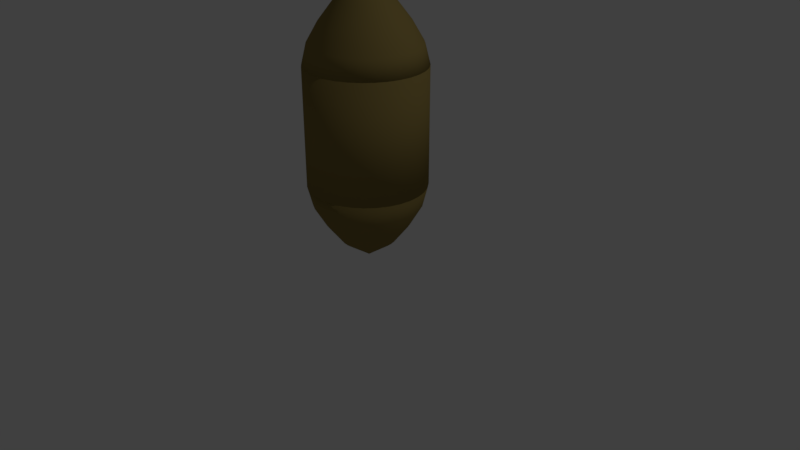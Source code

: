 # Source: Seedling.blend  (saved by Blender 2.79.0; exported with 4.5.12 LTS)
import bpy
from mathutils import Matrix  # noqa: F401  (used for matrix-valued properties, if any)

bpy.ops.wm.read_factory_settings(use_empty=True)
scene = bpy.context.scene
scene.name = 'Scene'

# ---- collections
col_collection_1 = bpy.data.collections.new('Collection 1'); scene.collection.children.link(col_collection_1)

# ---- materials (node trees are filled in below, after node groups)
mat_leaf = bpy.data.materials.new('Leaf')
mat_leaf.alpha_threshold = 0.0
mat_leaf.use_transparent_shadow = False
mat_leaf.diffuse_color = (0.1221, 0.6038, 0.1221, 1.0)
mat_leaf.roughness = 0.5
mat_stem = bpy.data.materials.new('Stem')
mat_stem.alpha_threshold = 0.0
mat_stem.use_transparent_shadow = False
mat_stem.diffuse_color = (0.1221, 0.6038, 0.1221, 1.0)
mat_stem.roughness = 0.5
mat_seed = bpy.data.materials.new('Seed')
mat_seed.alpha_threshold = 0.0
mat_seed.use_transparent_shadow = False
mat_seed.diffuse_color = (0.2623, 0.1946, 0.05951, 1.0)
mat_seed.roughness = 0.5

# ---- material node trees

# ---- world
world_world = bpy.data.worlds.new('World'); scene.world = world_world
world_world.color = (0.05088, 0.05088, 0.05088)
world_world.use_sun_shadow = False
world_world.sun_shadow_jitter_overblur = 0.0
world_world.cycles.sampling_method = 'MANUAL'

# ---- cameras
cam_camera = bpy.data.cameras.new('Camera')
cam_camera.clip_end = 100.0
cam_camera.lens = 35.0
cam_camera.sensor_width = 32.0
cam_camera.sensor_height = 18.0
cam_camera.ortho_scale = 7.314
cam_camera.dof.focus_distance = 0.0
cam_camera.dof.aperture_fstop = 128.0

# ---- lights
light_lamp = bpy.data.lights.new('Lamp', 'POINT')
light_lamp.transmission_factor = 0.0
light_lamp.cutoff_distance = 30.0
light_lamp.energy = 100.0
light_lamp.shadow_buffer_clip_start = 1.001
light_lamp.shadow_soft_size = 0.1
light_lamp.shadow_maximum_resolution = 0.006
light_lamp.use_absolute_resolution = True

# ---- meshes
me_sphere = bpy.data.meshes.new('Sphere')
me_sphere.from_pydata([(0.0, 0.1951, 0.9808), (0.0, 0.3827, 0.9239), (0.0, 0.5556, 0.8315), (0.0, 0.7071, 0.7071), (0.0, 0.8315, 0.5556), (0.0, 0.9239, 0.3827), (0.0, 0.9808, 0.1951), (0.0, 1.0, 7.55e-08), (0.0, 0.9808, -0.1951), (0.0, 0.5556, -0.8315), (0.03806, 0.1913, 0.9808), (0.07466, 0.3753, 0.9239), (0.1084, 0.5449, 0.8315), (0.1379, 0.6935, 0.7071), (0.1622, 0.8155, 0.5556), (0.1802, 0.9061, 0.3827), (0.1913, 0.9619, 0.1951), (0.1951, 0.9808, 7.55e-08), (0.1913, 0.9619, -0.1951), (0.1802, 0.9061, -0.3827), (0.1622, 0.8155, -0.5556), (0.1379, 0.6935, -0.7071), (0.1084, 0.5449, -0.8315), (0.07466, 0.3753, -0.9239), (0.03806, 0.1913, -0.9808), (0.07466, 0.1802, 0.9808), (0.1464, 0.3536, 0.9239), (0.2126, 0.5133, 0.8315), (0.2706, 0.6533, 0.7071), (0.3182, 0.7682, 0.5556), (0.3536, 0.8536, 0.3827), (0.3753, 0.9061, 0.1951), (0.3827, 0.9239, 7.55e-08), (0.3753, 0.9061, -0.1951), (0.3536, 0.8536, -0.3827), (0.3182, 0.7682, -0.5556), (0.2706, 0.6533, -0.7071), (0.2126, 0.5133, -0.8315), (0.1464, 0.3536, -0.9239), (0.07466, 0.1802, -0.9808), (0.1084, 0.1622, 0.9808), (0.2126, 0.3182, 0.9239), (0.3087, 0.4619, 0.8315), (0.3928, 0.5879, 0.7071), (0.4619, 0.6913, 0.5556), (0.5133, 0.7682, 0.3827), (0.5449, 0.8155, 0.1951), (0.5556, 0.8315, 7.55e-08), (0.5449, 0.8155, -0.1951), (0.5133, 0.7682, -0.3827), (0.4619, 0.6913, -0.5556), (0.3928, 0.5879, -0.7071), (0.3087, 0.4619, -0.8315), (0.2126, 0.3182, -0.9239), (0.1084, 0.1622, -0.9808), (0.1379, 0.1379, 0.9808), (0.2706, 0.2706, 0.9239), (0.3928, 0.3928, 0.8315), (0.5, 0.5, 0.7071), (0.5879, 0.5879, 0.5556), (0.6533, 0.6533, 0.3827), (0.6935, 0.6935, 0.1951), (0.7071, 0.7071, 7.55e-08), (0.6935, 0.6935, -0.1951), (0.6533, 0.6533, -0.3827), (0.5879, 0.5879, -0.5556), (0.5, 0.5, -0.7071), (0.3928, 0.3928, -0.8315), (0.2706, 0.2706, -0.9239), (0.1379, 0.1379, -0.9808), (0.1622, 0.1084, 0.9808), (0.3182, 0.2126, 0.9239), (0.4619, 0.3087, 0.8315), (0.5879, 0.3928, 0.7071), (0.6913, 0.4619, 0.5556), (0.7682, 0.5133, 0.3827), (0.8155, 0.5449, 0.1951), (0.8315, 0.5556, 7.55e-08), (0.8155, 0.5449, -0.1951), (0.7682, 0.5133, -0.3827), (0.6913, 0.4619, -0.5556), (0.5879, 0.3928, -0.7071), (0.4619, 0.3087, -0.8315), (0.3182, 0.2126, -0.9239), (0.1622, 0.1084, -0.9808), (0.1802, 0.07466, 0.9808), (0.3536, 0.1464, 0.9239), (0.5133, 0.2126, 0.8315), (0.6533, 0.2706, 0.7071), (0.7682, 0.3182, 0.5556), (0.8536, 0.3536, 0.3827), (0.9061, 0.3753, 0.1951), (0.9239, 0.3827, 7.55e-08), (0.9061, 0.3753, -0.1951), (0.8536, 0.3536, -0.3827), (0.7682, 0.3182, -0.5556), (0.6533, 0.2706, -0.7071), (0.5133, 0.2126, -0.8315), (0.3536, 0.1464, -0.9239), (0.1802, 0.07466, -0.9808), (0.1913, 0.03806, 0.9808), (0.3753, 0.07466, 0.9239), (0.5449, 0.1084, 0.8315), (0.6935, 0.1379, 0.7071), (0.8155, 0.1622, 0.5556), (0.9061, 0.1802, 0.3827), (0.9619, 0.1913, 0.1951), (0.9808, 0.1951, 7.55e-08), (0.9619, 0.1913, -0.1951), (0.9061, 0.1802, -0.3827), (0.8155, 0.1622, -0.5556), (0.6935, 0.1379, -0.7071), (0.5449, 0.1084, -0.8315), (0.3753, 0.07466, -0.9239), (0.1913, 0.03806, -0.9808), (0.1951, -3.266e-07, 0.9808), (0.3827, -3.192e-07, 0.9239), (0.5556, -3.117e-07, 0.8315), (0.7071, -3.192e-07, 0.7071), (0.8315, -3.341e-07, 0.5556), (0.9239, -2.745e-07, 0.3827), (0.9808, -3.937e-07, 0.1951), (1.0, -3.788e-07, 7.55e-08), (0.9808, -3.937e-07, -0.1951), (0.9239, -2.298e-07, -0.3827), (0.8315, -3.341e-07, -0.5556), (0.7071, -3.192e-07, -0.7071), (0.5556, -3.415e-07, -0.8315), (0.3827, -3.043e-07, -0.9239), (0.1951, -3.08e-07, -0.9808), (0.1913, -0.03806, 0.9808), (0.3753, -0.07466, 0.9239), (0.5449, -0.1084, 0.8315), (0.6935, -0.138, 0.7071), (0.8155, -0.1622, 0.5556), (0.9061, -0.1802, 0.3827), (0.9619, -0.1913, 0.1951), (0.9808, -0.1951, 7.55e-08), (0.9619, -0.1913, -0.1951), (0.9061, -0.1802, -0.3827), (0.8155, -0.1622, -0.5556), (0.6935, -0.138, -0.7071), (0.5449, -0.1084, -0.8315), (0.3753, -0.07466, -0.9239), (0.1913, -0.03806, -0.9808), (0.1802, -0.07466, 0.9808), (0.3536, -0.1464, 0.9239), (0.5133, -0.2126, 0.8315), (0.6533, -0.2706, 0.7071), (0.7682, -0.3182, 0.5556), (0.8536, -0.3536, 0.3827), (0.9061, -0.3753, 0.1951), (0.9239, -0.3827, 7.55e-08), (0.9061, -0.3753, -0.1951), (0.8536, -0.3536, -0.3827), (0.7682, -0.3182, -0.5556), (0.6533, -0.2706, -0.7071), (0.5133, -0.2126, -0.8315), (0.3536, -0.1464, -0.9239), (0.1802, -0.07466, -0.9808), (0.1622, -0.1084, 0.9808), (0.3182, -0.2126, 0.9239), (0.4619, -0.3087, 0.8315), (0.5879, -0.3928, 0.7071), (0.6913, -0.4619, 0.5556), (0.7682, -0.5133, 0.3827), (0.8155, -0.5449, 0.1951), (0.8315, -0.5556, 7.55e-08), (0.8155, -0.5449, -0.1951), (0.7682, -0.5133, -0.3827), (0.6913, -0.4619, -0.5556), (0.5879, -0.3928, -0.7071), (0.4619, -0.3087, -0.8315), (0.3182, -0.2126, -0.9239), (0.1622, -0.1084, -0.9808), (0.1379, -0.138, 0.9808), (0.2706, -0.2706, 0.9239), (0.3928, -0.3928, 0.8315), (0.5, -0.5, 0.7071), (0.5879, -0.5879, 0.5556), (0.6533, -0.6533, 0.3827), (0.6935, -0.6935, 0.1951), (0.7071, -0.7071, 7.55e-08), (0.6935, -0.6935, -0.1951), (0.6533, -0.6533, -0.3827), (0.5879, -0.5879, -0.5556), (0.5, -0.5, -0.7071), (0.3928, -0.3928, -0.8315), (0.2706, -0.2706, -0.9239), (0.1379, -0.138, -0.9808), (0.1084, -0.1622, 0.9808), (0.2126, -0.3182, 0.9239), (0.3087, -0.4619, 0.8315), (0.3928, -0.5879, 0.7071), (0.4619, -0.6913, 0.5556), (0.5133, -0.7682, 0.3827), (0.5449, -0.8155, 0.1951), (0.5556, -0.8315, 7.55e-08), (0.5449, -0.8155, -0.1951), (0.5133, -0.7682, -0.3827), (0.4619, -0.6913, -0.5556), (0.3928, -0.5879, -0.7071), (0.3087, -0.4619, -0.8315), (0.2126, -0.3182, -0.9239), (0.1084, -0.1622, -0.9808), (0.0, -3.258e-07, -1.0), (0.07466, -0.1802, 0.9808), (0.1464, -0.3536, 0.9239), (0.2126, -0.5133, 0.8315), (0.2706, -0.6533, 0.7071), (0.3182, -0.7682, 0.5556), (0.3536, -0.8536, 0.3827), (0.3753, -0.9061, 0.1951), (0.3827, -0.9239, 7.55e-08), (0.3753, -0.9061, -0.1951), (0.3536, -0.8536, -0.3827), (0.3182, -0.7682, -0.5556), (0.2706, -0.6533, -0.7071), (0.2126, -0.5133, -0.8315), (0.1464, -0.3536, -0.9239), (0.07466, -0.1802, -0.9808), (0.03806, -0.1913, 0.9808), (0.07466, -0.3753, 0.9239), (0.1084, -0.5449, 0.8315), (0.1379, -0.6935, 0.7071), (0.1622, -0.8155, 0.5556), (0.1802, -0.9061, 0.3827), (0.1913, -0.9619, 0.1951), (0.1951, -0.9808, 7.55e-08), (0.1913, -0.9619, -0.1951), (0.1802, -0.9061, -0.3827), (0.1622, -0.8155, -0.5556), (0.1379, -0.6935, -0.7071), (0.1084, -0.5449, -0.8315), (0.07466, -0.3753, -0.9239), (0.03806, -0.1913, -0.9808), (-7.212e-09, -0.1951, 0.9808), (4.122e-08, -0.3827, 0.9239), (2.632e-08, -0.5556, 0.8315), (-2.584e-08, -0.7071, 0.7071), (-8.544e-08, -0.8315, 0.5556), (6.357e-08, -0.9239, 0.3827), (-8.544e-08, -0.9808, 0.1951), (-1.003e-07, -1.0, 7.55e-08), (-8.544e-08, -0.9808, -0.1951), (6.357e-08, -0.9239, -0.3827), (-8.544e-08, -0.8315, -0.5556), (-2.584e-08, -0.7071, -0.7071), (-1.094e-08, -0.5556, -0.8315), (3.964e-09, -0.3827, -0.9239), (3.964e-09, -0.1951, -0.9808), (-0.03806, -0.1913, 0.9808), (-0.07466, -0.3753, 0.9239), (-0.1084, -0.5449, 0.8315), (-0.1379, -0.6935, 0.7071), (-0.1622, -0.8155, 0.5556), (-0.1802, -0.9061, 0.3827), (-0.1913, -0.9619, 0.1951), (-0.1951, -0.9808, 7.55e-08), (-0.1913, -0.9619, -0.1951), (-0.1802, -0.9061, -0.3827), (-0.1622, -0.8155, -0.5556), (-0.1379, -0.6935, -0.7071), (-0.1084, -0.5449, -0.8315), (-0.07466, -0.3753, -0.9239), (-0.03806, -0.1913, -0.9808), (-0.07466, -0.1802, 0.9808), (-0.1464, -0.3536, 0.9239), (-0.2126, -0.5133, 0.8315), (-0.2706, -0.6533, 0.7071), (-0.3182, -0.7682, 0.5556), (-0.3536, -0.8536, 0.3827), (-0.3753, -0.9061, 0.1951), (-0.3827, -0.9239, 7.55e-08), (-0.3753, -0.9061, -0.1951), (-0.3536, -0.8536, -0.3827), (-0.3182, -0.7682, -0.5556), (-0.2706, -0.6533, -0.7071), (-0.2126, -0.5133, -0.8315), (-0.1464, -0.3536, -0.9239), (-0.07466, -0.1802, -0.9808), (-0.1084, -0.1622, 0.9808), (-0.2126, -0.3182, 0.9239), (-0.3087, -0.4619, 0.8315), (-0.3928, -0.5879, 0.7071), (-0.4619, -0.6913, 0.5556), (-0.5133, -0.7682, 0.3827), (-0.5449, -0.8155, 0.1951), (-0.5556, -0.8315, 7.55e-08), (-0.5449, -0.8155, -0.1951), (-0.5133, -0.7682, -0.3827), (-0.4619, -0.6913, -0.5556), (-0.3928, -0.5879, -0.7071), (-0.3087, -0.4619, -0.8315), (-0.2126, -0.3182, -0.9239), (-0.1084, -0.1622, -0.9808), (-2.304e-07, -5.562e-07, 1.0), (-0.1379, -0.138, 0.9808), (-0.2706, -0.2706, 0.9239), (-0.3928, -0.3928, 0.8315), (-0.5, -0.5, 0.7071), (-0.5879, -0.5879, 0.5556), (-0.6533, -0.6533, 0.3827), (-0.6935, -0.6935, 0.1951), (-0.7071, -0.7071, 7.55e-08), (-0.6935, -0.6935, -0.1951), (-0.6533, -0.6533, -0.3827), (-0.5879, -0.5879, -0.5556), (-0.5, -0.5, -0.7071), (-0.3928, -0.3928, -0.8315), (-0.2706, -0.2706, -0.9239), (-0.1379, -0.1379, -0.9808), (-0.1622, -0.1084, 0.9808), (-0.3182, -0.2126, 0.9239), (-0.4619, -0.3087, 0.8315), (-0.5879, -0.3928, 0.7071), (-0.6913, -0.4619, 0.5556), (-0.7682, -0.5133, 0.3827), (-0.8155, -0.5449, 0.1951), (-0.8315, -0.5556, 7.55e-08), (-0.8155, -0.5449, -0.1951), (-0.7682, -0.5133, -0.3827), (-0.6913, -0.4619, -0.5556), (-0.5879, -0.3928, -0.7071), (-0.4619, -0.3087, -0.8315), (-0.3182, -0.2126, -0.9239), (-0.1622, -0.1084, -0.9808), (-0.1802, -0.07466, 0.9808), (-0.3536, -0.1464, 0.9239), (-0.5133, -0.2126, 0.8315), (-0.6533, -0.2706, 0.7071), (-0.7682, -0.3182, 0.5556), (-0.8536, -0.3536, 0.3827), (-0.9061, -0.3753, 0.1951), (-0.9239, -0.3827, 7.55e-08), (-0.9061, -0.3753, -0.1951), (-0.8536, -0.3536, -0.3827), (-0.7682, -0.3182, -0.5556), (-0.6533, -0.2706, -0.7071), (-0.5133, -0.2126, -0.8315), (-0.3536, -0.1464, -0.9239), (-0.1802, -0.07466, -0.9808), (-0.1913, -0.03806, 0.9808), (-0.3753, -0.07466, 0.9239), (-0.5449, -0.1084, 0.8315), (-0.6935, -0.1379, 0.7071), (-0.8155, -0.1622, 0.5556), (-0.9061, -0.1802, 0.3827), (-0.9619, -0.1913, 0.1951), (-0.9808, -0.1951, 7.55e-08), (-0.9619, -0.1913, -0.1951), (-0.9061, -0.1802, -0.3827), (-0.8155, -0.1622, -0.5556), (-0.6935, -0.1379, -0.7071), (-0.5449, -0.1084, -0.8315), (-0.3753, -0.07466, -0.9239), (-0.1913, -0.03806, -0.9808), (-0.1951, -3.117e-07, 0.9808), (-0.3827, -2.819e-07, 0.9239), (-0.5556, -2.819e-07, 0.8315), (-0.7071, -1.851e-07, 0.7071), (-0.8315, -1.404e-07, 0.5556), (-0.9239, -3.192e-07, 0.3827), (-0.9808, -9.567e-08, 0.1951), (-1.0, -1.404e-07, 7.55e-08), (-0.9808, -9.567e-08, -0.1951), (-0.9239, -3.192e-07, -0.3827), (-0.8315, -1.404e-07, -0.5556), (-0.7071, -1.851e-07, -0.7071), (-0.5556, -2.596e-07, -0.8315), (-0.3827, -2.521e-07, -0.9239), (-0.1951, -3.155e-07, -0.9808), (-0.1913, 0.03806, 0.9808), (-0.3753, 0.07466, 0.9239), (-0.5449, 0.1084, 0.8315), (-0.6935, 0.1379, 0.7071), (-0.8155, 0.1622, 0.5556), (-0.9061, 0.1802, 0.3827), (-0.9619, 0.1913, 0.1951), (-0.9808, 0.1951, 7.55e-08), (-0.9619, 0.1913, -0.1951), (-0.9061, 0.1802, -0.3827), (-0.8155, 0.1622, -0.5556), (-0.6935, 0.1379, -0.7071), (-0.5449, 0.1084, -0.8315), (-0.3753, 0.07466, -0.9239), (-0.1913, 0.03806, -0.9808), (-0.1802, 0.07466, 0.9808), (-0.3536, 0.1464, 0.9239), (-0.5133, 0.2126, 0.8315), (-0.6533, 0.2706, 0.7071), (-0.7682, 0.3182, 0.5556), (-0.8536, 0.3536, 0.3827), (-0.9061, 0.3753, 0.1951), (-0.9239, 0.3827, 7.55e-08), (-0.9061, 0.3753, -0.1951), (-0.8536, 0.3536, -0.3827), (-0.7682, 0.3182, -0.5556), (-0.6533, 0.2706, -0.7071), (-0.5133, 0.2126, -0.8315), (-0.3536, 0.1464, -0.9239), (-0.1802, 0.07466, -0.9808), (-0.1622, 0.1084, 0.9808), (-0.3182, 0.2126, 0.9239), (-0.4619, 0.3087, 0.8315), (-0.5879, 0.3928, 0.7071), (-0.6913, 0.4619, 0.5556), (-0.7682, 0.5133, 0.3827), (-0.8155, 0.5449, 0.1951), (-0.8315, 0.5556, 7.55e-08), (-0.8155, 0.5449, -0.1951), (-0.7682, 0.5133, -0.3827), (-0.6913, 0.4619, -0.5556), (-0.5879, 0.3928, -0.7071), (-0.4619, 0.3087, -0.8315), (-0.3182, 0.2126, -0.9239), (-0.1622, 0.1084, -0.9808), (-0.1379, 0.1379, 0.9808), (-0.2706, 0.2706, 0.9239), (-0.3928, 0.3928, 0.8315), (-0.5, 0.5, 0.7071), (-0.5879, 0.5879, 0.5556), (-0.6533, 0.6533, 0.3827), (-0.6935, 0.6935, 0.1951), (-0.7071, 0.7071, 7.55e-08), (-0.6935, 0.6935, -0.1951), (-0.6533, 0.6533, -0.3827), (-0.5879, 0.5879, -0.5556), (-0.5, 0.5, -0.7071), (-0.3928, 0.3928, -0.8315), (-0.2706, 0.2706, -0.9239), (-0.1379, 0.1379, -0.9808), (-0.1084, 0.1622, 0.9808), (-0.2126, 0.3182, 0.9239), (-0.3087, 0.4619, 0.8315), (-0.3928, 0.5879, 0.7071), (-0.4619, 0.6913, 0.5556), (-0.5133, 0.7682, 0.3827), (-0.5449, 0.8155, 0.1951), (-0.5556, 0.8315, 7.55e-08), (-0.5449, 0.8155, -0.1951), (-0.5133, 0.7682, -0.3827), (-0.4619, 0.6913, -0.5556), (-0.3928, 0.5879, -0.7071), (-0.3087, 0.4619, -0.8315), (-0.2126, 0.3182, -0.9239), (-0.1084, 0.1622, -0.9808), (-0.07466, 0.1802, 0.9808), (-0.1464, 0.3536, 0.9239), (-0.2126, 0.5133, 0.8315), (-0.2706, 0.6533, 0.7071), (-0.3182, 0.7682, 0.5556), (-0.3536, 0.8536, 0.3827), (-0.3753, 0.9061, 0.1951), (-0.3827, 0.9239, 7.55e-08), (-0.3753, 0.9061, -0.1951), (-0.3536, 0.8536, -0.3827), (-0.3182, 0.7682, -0.5556), (-0.2706, 0.6533, -0.7071), (-0.2126, 0.5133, -0.8315), (-0.1464, 0.3536, -0.9239), (-0.07466, 0.1802, -0.9808), (-0.03806, 0.1913, 0.9808), (-0.07466, 0.3753, 0.9239), (-0.1084, 0.5449, 0.8315), (-0.1379, 0.6935, 0.7071), (-0.1622, 0.8155, 0.5556), (-0.1802, 0.9061, 0.3827), (-0.1913, 0.9619, 0.1951), (-0.1951, 0.9808, 7.55e-08), (-0.1913, 0.9619, -0.1951), (-0.1802, 0.9061, -0.3827), (-0.1622, 0.8155, -0.5556), (-0.1379, 0.6935, -0.7071), (-0.1084, 0.5449, -0.8315), (-0.07466, 0.3753, -0.9239), (-0.03806, 0.1913, -0.9808), (6.357e-08, 0.9239, -0.3827), (2.722e-07, 0.8315, -0.5556), (1.53e-07, 0.7071, -0.7071), (7.847e-08, 0.3827, -0.9239), (1.514e-08, 0.1951, -0.9808)], [], [(7, 6, 16, 17), (0, 296, 10), (205, 481, 24), (8, 7, 17, 18), (1, 0, 10, 11), (477, 8, 18, 19), (2, 1, 11, 12), (478, 477, 19, 20), (3, 2, 12, 13), (479, 478, 20, 21), (4, 3, 13, 14), (9, 479, 21, 22), (5, 4, 14, 15), (480, 9, 22, 23), (6, 5, 15, 16), (481, 480, 23, 24), (23, 22, 37, 38), (16, 15, 30, 31), (24, 23, 38, 39), (17, 16, 31, 32), (10, 296, 25), (205, 24, 39), (18, 17, 32, 33), (11, 10, 25, 26), (19, 18, 33, 34), (12, 11, 26, 27), (20, 19, 34, 35), (13, 12, 27, 28), (21, 20, 35, 36), (14, 13, 28, 29), (22, 21, 36, 37), (15, 14, 29, 30), (35, 34, 49, 50), (28, 27, 42, 43), (36, 35, 50, 51), (29, 28, 43, 44), (37, 36, 51, 52), (30, 29, 44, 45), (38, 37, 52, 53), (31, 30, 45, 46), (39, 38, 53, 54), (32, 31, 46, 47), (25, 296, 40), (205, 39, 54), (33, 32, 47, 48), (26, 25, 40, 41), (34, 33, 48, 49), (27, 26, 41, 42), (54, 53, 68, 69), (47, 46, 61, 62), (40, 296, 55), (205, 54, 69), (48, 47, 62, 63), (41, 40, 55, 56), (49, 48, 63, 64), (42, 41, 56, 57), (50, 49, 64, 65), (43, 42, 57, 58), (51, 50, 65, 66), (44, 43, 58, 59), (52, 51, 66, 67), (45, 44, 59, 60), (53, 52, 67, 68), (46, 45, 60, 61), (58, 57, 72, 73), (66, 65, 80, 81), (59, 58, 73, 74), (67, 66, 81, 82), (60, 59, 74, 75), (68, 67, 82, 83), (61, 60, 75, 76), (69, 68, 83, 84), (62, 61, 76, 77), (55, 296, 70), (205, 69, 84), (63, 62, 77, 78), (56, 55, 70, 71), (64, 63, 78, 79), (57, 56, 71, 72), (65, 64, 79, 80), (77, 76, 91, 92), (70, 296, 85), (205, 84, 99), (78, 77, 92, 93), (71, 70, 85, 86), (79, 78, 93, 94), (72, 71, 86, 87), (80, 79, 94, 95), (73, 72, 87, 88), (81, 80, 95, 96), (74, 73, 88, 89), (82, 81, 96, 97), (75, 74, 89, 90), (83, 82, 97, 98), (76, 75, 90, 91), (84, 83, 98, 99), (96, 95, 110, 111), (89, 88, 103, 104), (97, 96, 111, 112), (90, 89, 104, 105), (98, 97, 112, 113), (91, 90, 105, 106), (99, 98, 113, 114), (92, 91, 106, 107), (85, 296, 100), (205, 99, 114), (93, 92, 107, 108), (86, 85, 100, 101), (94, 93, 108, 109), (87, 86, 101, 102), (95, 94, 109, 110), (88, 87, 102, 103), (100, 296, 115), (205, 114, 129), (108, 107, 122, 123), (101, 100, 115, 116), (109, 108, 123, 124), (102, 101, 116, 117), (110, 109, 124, 125), (103, 102, 117, 118), (111, 110, 125, 126), (104, 103, 118, 119), (112, 111, 126, 127), (105, 104, 119, 120), (113, 112, 127, 128), (106, 105, 120, 121), (114, 113, 128, 129), (107, 106, 121, 122), (119, 118, 133, 134), (127, 126, 141, 142), (120, 119, 134, 135), (128, 127, 142, 143), (121, 120, 135, 136), (129, 128, 143, 144), (122, 121, 136, 137), (115, 296, 130), (205, 129, 144), (123, 122, 137, 138), (116, 115, 130, 131), (124, 123, 138, 139), (117, 116, 131, 132), (125, 124, 139, 140), (118, 117, 132, 133), (126, 125, 140, 141), (138, 137, 152, 153), (131, 130, 145, 146), (139, 138, 153, 154), (132, 131, 146, 147), (140, 139, 154, 155), (133, 132, 147, 148), (141, 140, 155, 156), (134, 133, 148, 149), (142, 141, 156, 157), (135, 134, 149, 150), (143, 142, 157, 158), (136, 135, 150, 151), (144, 143, 158, 159), (137, 136, 151, 152), (130, 296, 145), (205, 144, 159), (157, 156, 171, 172), (150, 149, 164, 165), (158, 157, 172, 173), (151, 150, 165, 166), (159, 158, 173, 174), (152, 151, 166, 167), (145, 296, 160), (205, 159, 174), (153, 152, 167, 168), (146, 145, 160, 161), (154, 153, 168, 169), (147, 146, 161, 162), (155, 154, 169, 170), (148, 147, 162, 163), (156, 155, 170, 171), (149, 148, 163, 164), (169, 168, 183, 184), (162, 161, 176, 177), (170, 169, 184, 185), (163, 162, 177, 178), (171, 170, 185, 186), (164, 163, 178, 179), (172, 171, 186, 187), (165, 164, 179, 180), (173, 172, 187, 188), (166, 165, 180, 181), (174, 173, 188, 189), (167, 166, 181, 182), (160, 296, 175), (205, 174, 189), (168, 167, 182, 183), (161, 160, 175, 176), (188, 187, 202, 203), (181, 180, 195, 196), (189, 188, 203, 204), (182, 181, 196, 197), (175, 296, 190), (205, 189, 204), (183, 182, 197, 198), (176, 175, 190, 191), (184, 183, 198, 199), (177, 176, 191, 192), (185, 184, 199, 200), (178, 177, 192, 193), (186, 185, 200, 201), (179, 178, 193, 194), (187, 186, 201, 202), (180, 179, 194, 195), (192, 191, 207, 208), (200, 199, 215, 216), (193, 192, 208, 209), (201, 200, 216, 217), (194, 193, 209, 210), (202, 201, 217, 218), (195, 194, 210, 211), (203, 202, 218, 219), (196, 195, 211, 212), (204, 203, 219, 220), (197, 196, 212, 213), (190, 296, 206), (205, 204, 220), (198, 197, 213, 214), (191, 190, 206, 207), (199, 198, 214, 215), (212, 211, 226, 227), (220, 219, 234, 235), (213, 212, 227, 228), (206, 296, 221), (205, 220, 235), (214, 213, 228, 229), (207, 206, 221, 222), (215, 214, 229, 230), (208, 207, 222, 223), (216, 215, 230, 231), (209, 208, 223, 224), (217, 216, 231, 232), (210, 209, 224, 225), (218, 217, 232, 233), (211, 210, 225, 226), (219, 218, 233, 234), (231, 230, 245, 246), (224, 223, 238, 239), (232, 231, 246, 247), (225, 224, 239, 240), (233, 232, 247, 248), (226, 225, 240, 241), (234, 233, 248, 249), (227, 226, 241, 242), (235, 234, 249, 250), (228, 227, 242, 243), (221, 296, 236), (205, 235, 250), (229, 228, 243, 244), (222, 221, 236, 237), (230, 229, 244, 245), (223, 222, 237, 238), (250, 249, 264, 265), (243, 242, 257, 258), (236, 296, 251), (205, 250, 265), (244, 243, 258, 259), (237, 236, 251, 252), (245, 244, 259, 260), (238, 237, 252, 253), (246, 245, 260, 261), (239, 238, 253, 254), (247, 246, 261, 262), (240, 239, 254, 255), (248, 247, 262, 263), (241, 240, 255, 256), (249, 248, 263, 264), (242, 241, 256, 257), (254, 253, 268, 269), (262, 261, 276, 277), (255, 254, 269, 270), (263, 262, 277, 278), (256, 255, 270, 271), (264, 263, 278, 279), (257, 256, 271, 272), (265, 264, 279, 280), (258, 257, 272, 273), (251, 296, 266), (205, 265, 280), (259, 258, 273, 274), (252, 251, 266, 267), (260, 259, 274, 275), (253, 252, 267, 268), (261, 260, 275, 276), (273, 272, 287, 288), (266, 296, 281), (205, 280, 295), (274, 273, 288, 289), (267, 266, 281, 282), (275, 274, 289, 290), (268, 267, 282, 283), (276, 275, 290, 291), (269, 268, 283, 284), (277, 276, 291, 292), (270, 269, 284, 285), (278, 277, 292, 293), (271, 270, 285, 286), (279, 278, 293, 294), (272, 271, 286, 287), (280, 279, 294, 295), (292, 291, 307, 308), (285, 284, 300, 301), (293, 292, 308, 309), (286, 285, 301, 302), (294, 293, 309, 310), (287, 286, 302, 303), (295, 294, 310, 311), (288, 287, 303, 304), (281, 296, 297), (205, 295, 311), (289, 288, 304, 305), (282, 281, 297, 298), (290, 289, 305, 306), (283, 282, 298, 299), (291, 290, 306, 307), (284, 283, 299, 300), (205, 311, 326), (305, 304, 319, 320), (298, 297, 312, 313), (306, 305, 320, 321), (299, 298, 313, 314), (307, 306, 321, 322), (300, 299, 314, 315), (308, 307, 322, 323), (301, 300, 315, 316), (309, 308, 323, 324), (302, 301, 316, 317), (310, 309, 324, 325), (303, 302, 317, 318), (311, 310, 325, 326), (304, 303, 318, 319), (297, 296, 312), (324, 323, 338, 339), (317, 316, 331, 332), (325, 324, 339, 340), (318, 317, 332, 333), (326, 325, 340, 341), (319, 318, 333, 334), (312, 296, 327), (205, 326, 341), (320, 319, 334, 335), (313, 312, 327, 328), (321, 320, 335, 336), (314, 313, 328, 329), (322, 321, 336, 337), (315, 314, 329, 330), (323, 322, 337, 338), (316, 315, 330, 331), (328, 327, 342, 343), (336, 335, 350, 351), (329, 328, 343, 344), (337, 336, 351, 352), (330, 329, 344, 345), (338, 337, 352, 353), (331, 330, 345, 346), (339, 338, 353, 354), (332, 331, 346, 347), (340, 339, 354, 355), (333, 332, 347, 348), (341, 340, 355, 356), (334, 333, 348, 349), (327, 296, 342), (205, 341, 356), (335, 334, 349, 350), (347, 346, 361, 362), (355, 354, 369, 370), (348, 347, 362, 363), (356, 355, 370, 371), (349, 348, 363, 364), (342, 296, 357), (205, 356, 371), (350, 349, 364, 365), (343, 342, 357, 358), (351, 350, 365, 366), (344, 343, 358, 359), (352, 351, 366, 367), (345, 344, 359, 360), (353, 352, 367, 368), (346, 345, 360, 361), (354, 353, 368, 369), (366, 365, 380, 381), (359, 358, 373, 374), (367, 366, 381, 382), (360, 359, 374, 375), (368, 367, 382, 383), (361, 360, 375, 376), (369, 368, 383, 384), (362, 361, 376, 377), (370, 369, 384, 385), (363, 362, 377, 378), (371, 370, 385, 386), (364, 363, 378, 379), (357, 296, 372), (205, 371, 386), (365, 364, 379, 380), (358, 357, 372, 373), (385, 384, 399, 400), (378, 377, 392, 393), (386, 385, 400, 401), (379, 378, 393, 394), (372, 296, 387), (205, 386, 401), (380, 379, 394, 395), (373, 372, 387, 388), (381, 380, 395, 396), (374, 373, 388, 389), (382, 381, 396, 397), (375, 374, 389, 390), (383, 382, 397, 398), (376, 375, 390, 391), (384, 383, 398, 399), (377, 376, 391, 392), (389, 388, 403, 404), (397, 396, 411, 412), (390, 389, 404, 405), (398, 397, 412, 413), (391, 390, 405, 406), (399, 398, 413, 414), (392, 391, 406, 407), (400, 399, 414, 415), (393, 392, 407, 408), (401, 400, 415, 416), (394, 393, 408, 409), (387, 296, 402), (205, 401, 416), (395, 394, 409, 410), (388, 387, 402, 403), (396, 395, 410, 411), (408, 407, 422, 423), (416, 415, 430, 431), (409, 408, 423, 424), (402, 296, 417), (205, 416, 431), (410, 409, 424, 425), (403, 402, 417, 418), (411, 410, 425, 426), (404, 403, 418, 419), (412, 411, 426, 427), (405, 404, 419, 420), (413, 412, 427, 428), (406, 405, 420, 421), (414, 413, 428, 429), (407, 406, 421, 422), (415, 414, 429, 430), (427, 426, 441, 442), (420, 419, 434, 435), (428, 427, 442, 443), (421, 420, 435, 436), (429, 428, 443, 444), (422, 421, 436, 437), (430, 429, 444, 445), (423, 422, 437, 438), (431, 430, 445, 446), (424, 423, 438, 439), (417, 296, 432), (205, 431, 446), (425, 424, 439, 440), (418, 417, 432, 433), (426, 425, 440, 441), (419, 418, 433, 434), (446, 445, 460, 461), (439, 438, 453, 454), (432, 296, 447), (205, 446, 461), (440, 439, 454, 455), (433, 432, 447, 448), (441, 440, 455, 456), (434, 433, 448, 449), (442, 441, 456, 457), (435, 434, 449, 450), (443, 442, 457, 458), (436, 435, 450, 451), (444, 443, 458, 459), (437, 436, 451, 452), (445, 444, 459, 460), (438, 437, 452, 453), (458, 457, 472, 473), (451, 450, 465, 466), (459, 458, 473, 474), (452, 451, 466, 467), (460, 459, 474, 475), (453, 452, 467, 468), (461, 460, 475, 476), (454, 453, 468, 469), (447, 296, 462), (205, 461, 476), (455, 454, 469, 470), (448, 447, 462, 463), (456, 455, 470, 471), (449, 448, 463, 464), (457, 456, 471, 472), (450, 449, 464, 465), (462, 296, 0), (205, 476, 481), (470, 469, 7, 8), (463, 462, 0, 1), (471, 470, 8, 477), (464, 463, 1, 2), (472, 471, 477, 478), (465, 464, 2, 3), (473, 472, 478, 479), (466, 465, 3, 4), (474, 473, 479, 9), (467, 466, 4, 5), (475, 474, 9, 480), (468, 467, 5, 6), (476, 475, 480, 481), (469, 468, 6, 7)])
me_sphere.materials.append(mat_leaf)
me_sphere.use_remesh_preserve_volume = False
me_sphere.use_remesh_preserve_attributes = False
me_sphere.use_mirror_vertex_groups = False
me_sphere.update()
me_cylinder_001 = bpy.data.meshes.new('Cylinder.001')
me_cylinder_001.from_pydata([(0.0, 1.0, -1.0), (0.0, 1.0, 1.0), (0.1951, 0.9808, -1.0), (0.1951, 0.9808, 1.0), (0.3827, 0.9239, -1.0), (0.3827, 0.9239, 1.0), (0.5556, 0.8315, -1.0), (0.5556, 0.8315, 1.0), (0.7071, 0.7071, -1.0), (0.7071, 0.7071, 1.0), (0.8315, 0.5556, -1.0), (0.8315, 0.5556, 1.0), (0.9239, 0.3827, -1.0), (0.9239, 0.3827, 1.0), (0.9808, 0.1951, -1.0), (0.9808, 0.1951, 1.0), (1.0, 7.55e-08, -1.0), (1.0, 7.55e-08, 1.0), (0.9808, -0.1951, -1.0), (0.9808, -0.1951, 1.0), (0.9239, -0.3827, -1.0), (0.9239, -0.3827, 1.0), (0.8315, -0.5556, -1.0), (0.8315, -0.5556, 1.0), (0.7071, -0.7071, -1.0), (0.7071, -0.7071, 1.0), (0.5556, -0.8315, -1.0), (0.5556, -0.8315, 1.0), (0.3827, -0.9239, -1.0), (0.3827, -0.9239, 1.0), (0.1951, -0.9808, -1.0), (0.1951, -0.9808, 1.0), (-3.258e-07, -1.0, -1.0), (-3.258e-07, -1.0, 1.0), (-0.1951, -0.9808, -1.0), (-0.1951, -0.9808, 1.0), (-0.3827, -0.9239, -1.0), (-0.3827, -0.9239, 1.0), (-0.5556, -0.8315, -1.0), (-0.5556, -0.8315, 1.0), (-0.7071, -0.7071, -1.0), (-0.7071, -0.7071, 1.0), (-0.8315, -0.5556, -1.0), (-0.8315, -0.5556, 1.0), (-0.9239, -0.3827, -1.0), (-0.9239, -0.3827, 1.0), (-0.9808, -0.1951, -1.0), (-0.9808, -0.1951, 1.0), (-1.0, 9.656e-07, -1.0), (-1.0, 9.656e-07, 1.0), (-0.9808, 0.1951, -1.0), (-0.9808, 0.1951, 1.0), (-0.9239, 0.3827, -1.0), (-0.9239, 0.3827, 1.0), (-0.8315, 0.5556, -1.0), (-0.8315, 0.5556, 1.0), (-0.7071, 0.7071, -1.0), (-0.7071, 0.7071, 1.0), (-0.5556, 0.8315, -1.0), (-0.5556, 0.8315, 1.0), (-0.3827, 0.9239, -1.0), (-0.3827, 0.9239, 1.0), (-0.1951, 0.9808, -1.0), (-0.1951, 0.9808, 1.0)], [], [(0, 1, 3, 2), (2, 3, 5, 4), (4, 5, 7, 6), (6, 7, 9, 8), (8, 9, 11, 10), (10, 11, 13, 12), (12, 13, 15, 14), (14, 15, 17, 16), (16, 17, 19, 18), (18, 19, 21, 20), (20, 21, 23, 22), (22, 23, 25, 24), (24, 25, 27, 26), (26, 27, 29, 28), (28, 29, 31, 30), (30, 31, 33, 32), (32, 33, 35, 34), (34, 35, 37, 36), (36, 37, 39, 38), (38, 39, 41, 40), (40, 41, 43, 42), (42, 43, 45, 44), (44, 45, 47, 46), (46, 47, 49, 48), (48, 49, 51, 50), (50, 51, 53, 52), (52, 53, 55, 54), (54, 55, 57, 56), (56, 57, 59, 58), (58, 59, 61, 60), (3, 1, 63, 61, 59, 57, 55, 53, 51, 49, 47, 45, 43, 41, 39, 37, 35, 33, 31, 29, 27, 25, 23, 21, 19, 17, 15, 13, 11, 9, 7, 5), (60, 61, 63, 62), (62, 63, 1, 0), (0, 2, 4, 6, 8, 10, 12, 14, 16, 18, 20, 22, 24, 26, 28, 30, 32, 34, 36, 38, 40, 42, 44, 46, 48, 50, 52, 54, 56, 58, 60, 62)])
me_cylinder_001.polygons.foreach_set('use_smooth', [True] * 34)
me_cylinder_001.materials.append(mat_stem)
me_cylinder_001.use_remesh_preserve_volume = False
me_cylinder_001.use_remesh_preserve_attributes = False
me_cylinder_001.use_mirror_vertex_groups = False
me_cylinder_001.update()
me_cylinder = bpy.data.meshes.new('Cylinder')
me_cylinder.from_pydata([(0.0, 0.75, -0.75), (0.0, 0.75, 0.75), (0.1463, 0.7356, -0.75), (0.1463, 0.7356, 0.75), (0.287, 0.6929, -0.75), (0.287, 0.6929, 0.75), (0.4167, 0.6236, -0.75), (0.4167, 0.6236, 0.75), (0.5303, 0.5303, -0.75), (0.5303, 0.5303, 0.75), (0.6236, 0.4167, -0.75), (0.6236, 0.4167, 0.75), (0.6929, 0.287, -0.75), (0.6929, 0.287, 0.75), (0.7356, 0.1463, -0.75), (0.7356, 0.1463, 0.75), (0.75, 5.662e-08, -0.75), (0.75, 5.662e-08, 0.75), (0.7356, -0.1463, -0.75), (0.7356, -0.1463, 0.75), (0.6929, -0.287, -0.75), (0.6929, -0.287, 0.75), (0.6236, -0.4167, -0.75), (0.6236, -0.4167, 0.75), (0.5303, -0.5303, -0.75), (0.5303, -0.5303, 0.75), (0.4167, -0.6236, -0.75), (0.4167, -0.6236, 0.75), (0.287, -0.6929, -0.75), (0.287, -0.6929, 0.75), (0.1463, -0.7356, -0.75), (0.1463, -0.7356, 0.75), (-2.444e-07, -0.75, -0.75), (-2.444e-07, -0.75, 0.75), (-0.1463, -0.7356, -0.75), (-0.1463, -0.7356, 0.75), (-0.287, -0.6929, -0.75), (-0.287, -0.6929, 0.75), (-0.4167, -0.6236, -0.75), (-0.4167, -0.6236, 0.75), (-0.5303, -0.5303, -0.75), (-0.5303, -0.5303, 0.75), (-0.6236, -0.4167, -0.75), (-0.6236, -0.4167, 0.75), (-0.6929, -0.287, -0.75), (-0.6929, -0.287, 0.75), (-0.7356, -0.1463, -0.75), (-0.7356, -0.1463, 0.75), (-0.75, 7.242e-07, -0.75), (-0.75, 7.242e-07, 0.75), (-0.7356, 0.1463, -0.75), (-0.7356, 0.1463, 0.75), (-0.6929, 0.287, -0.75), (-0.6929, 0.287, 0.75), (-0.6236, 0.4167, -0.75), (-0.6236, 0.4167, 0.75), (-0.5303, 0.5303, -0.75), (-0.5303, 0.5303, 0.75), (-0.4167, 0.6236, -0.75), (-0.4167, 0.6236, 0.75), (-0.287, 0.6929, -0.75), (-0.287, 0.6929, 0.75), (-0.1463, 0.7356, -0.75), (-0.1463, 0.7356, 0.75)], [], [(0, 1, 3, 2), (2, 3, 5, 4), (4, 5, 7, 6), (6, 7, 9, 8), (8, 9, 11, 10), (10, 11, 13, 12), (12, 13, 15, 14), (14, 15, 17, 16), (16, 17, 19, 18), (18, 19, 21, 20), (20, 21, 23, 22), (22, 23, 25, 24), (24, 25, 27, 26), (26, 27, 29, 28), (28, 29, 31, 30), (30, 31, 33, 32), (32, 33, 35, 34), (34, 35, 37, 36), (36, 37, 39, 38), (38, 39, 41, 40), (40, 41, 43, 42), (42, 43, 45, 44), (44, 45, 47, 46), (46, 47, 49, 48), (48, 49, 51, 50), (50, 51, 53, 52), (52, 53, 55, 54), (54, 55, 57, 56), (56, 57, 59, 58), (58, 59, 61, 60), (3, 1, 63, 61, 59, 57, 55, 53, 51, 49, 47, 45, 43, 41, 39, 37, 35, 33, 31, 29, 27, 25, 23, 21, 19, 17, 15, 13, 11, 9, 7, 5), (60, 61, 63, 62), (62, 63, 1, 0), (0, 2, 4, 6, 8, 10, 12, 14, 16, 18, 20, 22, 24, 26, 28, 30, 32, 34, 36, 38, 40, 42, 44, 46, 48, 50, 52, 54, 56, 58, 60, 62)])
me_cylinder.polygons.foreach_set('use_smooth', [True] * 34)
me_cylinder.materials.append(mat_seed)
me_cylinder.use_remesh_preserve_volume = False
me_cylinder.use_remesh_preserve_attributes = False
me_cylinder.use_mirror_vertex_groups = False
me_cylinder.update()
me_cone_002 = bpy.data.meshes.new('Cone.002')
me_cone_002.from_pydata([(4.371e-08, 0.75, 0.5), (-0.1463, 0.7356, 0.5), (-0.287, 0.6929, 0.5), (-0.4167, 0.6236, 0.5), (-0.5303, 0.5303, 0.5), (-0.6236, 0.4167, 0.5), (-0.6929, 0.287, 0.5), (-0.7356, 0.1463, 0.5), (-0.75, 5.662e-08, 0.5), (-0.7356, -0.1463, 0.5), (-0.6929, -0.287, 0.5), (-0.6236, -0.4167, 0.5), (-0.5303, -0.5303, 0.5), (-0.4167, -0.6236, 0.5), (-0.287, -0.6929, 0.5), (-0.1463, -0.7356, 0.5), (2.881e-07, -0.75, 0.5), (0.1463, -0.7356, 0.5), (0.287, -0.6929, 0.5), (0.4167, -0.6236, 0.5), (0.5303, -0.5303, 0.5), (0.6236, -0.4167, 0.5), (0.6929, -0.287, 0.5), (-4.371e-08, 0.0, -0.5), (0.7356, -0.1463, 0.5), (0.75, 7.242e-07, 0.5), (0.7356, 0.1463, 0.5), (0.6929, 0.287, 0.5), (0.6236, 0.4167, 0.5), (0.5303, 0.5303, 0.5), (0.4167, 0.6236, 0.5), (0.287, 0.6929, 0.5), (0.1463, 0.7356, 0.5), (-0.2078, 0.5017, 1.817e-08), (-0.1059, 0.5326, 9.262e-09), (2.247e-08, 0.5431, -1.964e-15), (0.1059, 0.5326, -9.262e-09), (0.2078, 0.5017, -1.817e-08), (0.3017, 0.4515, -2.638e-08), (0.384, 0.384, -3.357e-08), (0.4515, 0.3017, -3.947e-08), (0.5017, 0.2078, -4.386e-08), (0.5326, 0.1059, -4.656e-08), (0.5431, 4.748e-07, -4.748e-08), (0.5326, -0.1059, -4.656e-08), (0.4515, -0.3017, -3.947e-08), (0.384, -0.384, -3.357e-08), (0.3017, -0.4515, -2.638e-08), (0.2078, -0.5017, -1.817e-08), (0.1059, -0.5326, -9.262e-09), (1.994e-07, -0.5431, -1.743e-14), (-0.1059, -0.5326, 9.262e-09), (-0.2078, -0.5017, 1.817e-08), (-0.3017, -0.4515, 2.638e-08), (-0.384, -0.384, 3.357e-08), (0.5017, -0.2078, -4.386e-08), (-0.4515, -0.3017, 3.947e-08), (-0.5017, -0.2078, 4.386e-08), (-0.5326, -0.1059, 4.656e-08), (-0.5431, -8.553e-09, 4.748e-08), (-0.5326, 0.1059, 4.656e-08), (-0.5017, 0.2078, 4.386e-08), (-0.4515, 0.3017, 3.947e-08), (-0.384, 0.384, 3.357e-08), (-0.3017, 0.4515, 2.638e-08), (-0.2633, 0.6356, 0.25), (-0.1342, 0.6748, 0.25), (0.1342, 0.6748, 0.25), (0.2633, 0.6356, 0.25), (0.3822, 0.572, 0.25), (0.4865, 0.4865, 0.25), (0.572, 0.3822, 0.25), (0.6356, 0.2633, 0.25), (0.6748, 0.1342, 0.25), (0.688, 6.276e-07, 0.25), (0.6748, -0.1342, 0.25), (0.572, -0.3822, 0.25), (0.4865, -0.4865, 0.25), (0.3822, -0.572, 0.25), (0.2633, -0.6356, 0.25), (0.1342, -0.6748, 0.25), (2.608e-07, -0.688, 0.25), (-0.1342, -0.6748, 0.25), (-0.2633, -0.6356, 0.25), (-0.3822, -0.572, 0.25), (-0.4865, -0.4865, 0.25), (0.6356, -0.2633, 0.25), (-0.572, -0.3822, 0.25), (-0.6356, -0.2633, 0.25), (-0.6748, -0.1342, 0.25), (-0.688, 1.518e-08, 0.25), (-0.6748, 0.1342, 0.25), (-0.6356, 0.2633, 0.25), (-0.572, 0.3822, 0.25), (-0.4865, 0.4865, 0.25), (-0.3822, 0.572, 0.25), (3.666e-08, 0.688, 0.25), (-1.449e-09, 0.3515, -0.25), (-0.1345, 0.3247, -0.25), (-0.06857, 0.3447, -0.25), (0.06857, 0.3447, -0.25), (0.1345, 0.3247, -0.25), (0.1953, 0.2923, -0.25), (0.2485, 0.2485, -0.25), (0.2923, 0.1953, -0.25), (0.3247, 0.1345, -0.25), (0.3447, 0.06857, -0.25), (0.3515, 2.903e-07, -0.25), (0.3447, -0.06857, -0.25), (0.2923, -0.1953, -0.25), (0.2485, -0.2485, -0.25), (0.1953, -0.2923, -0.25), (0.1345, -0.3247, -0.25), (0.06857, -0.3447, -0.25), (1.131e-07, -0.3515, -0.25), (-0.06857, -0.3447, -0.25), (-0.1345, -0.3247, -0.25), (-0.1953, -0.2923, -0.25), (-0.2485, -0.2485, -0.25), (0.3247, -0.1345, -0.25), (-0.2923, -0.1953, -0.25), (-0.3247, -0.1345, -0.25), (-0.3447, -0.06857, -0.25), (-0.3515, -2.261e-08, -0.25), (-0.3447, 0.06857, -0.25), (-0.3247, 0.1345, -0.25), (-0.2923, 0.1953, -0.25), (-0.2485, 0.2485, -0.25), (-0.1953, 0.2923, -0.25)], [], [(97, 23, 99), (99, 23, 98), (98, 23, 128), (128, 23, 127), (127, 23, 126), (126, 23, 125), (125, 23, 124), (124, 23, 123), (123, 23, 122), (122, 23, 121), (121, 23, 120), (120, 23, 118), (118, 23, 117), (117, 23, 116), (116, 23, 115), (115, 23, 114), (114, 23, 113), (113, 23, 112), (112, 23, 111), (111, 23, 110), (110, 23, 109), (109, 23, 119), (119, 23, 108), (108, 23, 107), (107, 23, 106), (106, 23, 105), (105, 23, 104), (104, 23, 103), (103, 23, 102), (102, 23, 101), (101, 23, 100), (100, 23, 97), (0, 1, 2, 3, 4, 5, 6, 7, 8, 9, 10, 11, 12, 13, 14, 15, 16, 17, 18, 19, 20, 21, 22, 24, 25, 26, 27, 28, 29, 30, 31, 32), (67, 36, 35, 96), (68, 37, 36, 67), (69, 38, 37, 68), (70, 39, 38, 69), (71, 40, 39, 70), (72, 41, 40, 71), (73, 42, 41, 72), (74, 43, 42, 73), (75, 44, 43, 74), (86, 55, 44, 75), (76, 45, 55, 86), (77, 46, 45, 76), (78, 47, 46, 77), (79, 48, 47, 78), (80, 49, 48, 79), (81, 50, 49, 80), (82, 51, 50, 81), (83, 52, 51, 82), (84, 53, 52, 83), (85, 54, 53, 84), (87, 56, 54, 85), (88, 57, 56, 87), (89, 58, 57, 88), (90, 59, 58, 89), (91, 60, 59, 90), (92, 61, 60, 91), (93, 62, 61, 92), (94, 63, 62, 93), (95, 64, 63, 94), (65, 33, 64, 95), (66, 34, 33, 65), (96, 35, 34, 66), (0, 96, 66, 1), (1, 66, 65, 2), (2, 65, 95, 3), (3, 95, 94, 4), (4, 94, 93, 5), (5, 93, 92, 6), (6, 92, 91, 7), (7, 91, 90, 8), (8, 90, 89, 9), (9, 89, 88, 10), (10, 88, 87, 11), (11, 87, 85, 12), (12, 85, 84, 13), (13, 84, 83, 14), (14, 83, 82, 15), (15, 82, 81, 16), (16, 81, 80, 17), (17, 80, 79, 18), (18, 79, 78, 19), (19, 78, 77, 20), (20, 77, 76, 21), (21, 76, 86, 22), (22, 86, 75, 24), (24, 75, 74, 25), (25, 74, 73, 26), (26, 73, 72, 27), (27, 72, 71, 28), (28, 71, 70, 29), (29, 70, 69, 30), (30, 69, 68, 31), (31, 68, 67, 32), (32, 67, 96, 0), (36, 100, 97, 35), (37, 101, 100, 36), (38, 102, 101, 37), (39, 103, 102, 38), (40, 104, 103, 39), (41, 105, 104, 40), (42, 106, 105, 41), (43, 107, 106, 42), (44, 108, 107, 43), (55, 119, 108, 44), (45, 109, 119, 55), (46, 110, 109, 45), (47, 111, 110, 46), (48, 112, 111, 47), (49, 113, 112, 48), (50, 114, 113, 49), (51, 115, 114, 50), (52, 116, 115, 51), (53, 117, 116, 52), (54, 118, 117, 53), (56, 120, 118, 54), (57, 121, 120, 56), (58, 122, 121, 57), (59, 123, 122, 58), (60, 124, 123, 59), (61, 125, 124, 60), (62, 126, 125, 61), (63, 127, 126, 62), (64, 128, 127, 63), (33, 98, 128, 64), (34, 99, 98, 33), (35, 97, 99, 34)])
me_cone_002.polygons.foreach_set('use_smooth', [True] * 129)
me_cone_002.materials.append(mat_seed)
me_cone_002.use_remesh_preserve_volume = False
me_cone_002.use_remesh_preserve_attributes = False
me_cone_002.use_mirror_vertex_groups = False
me_cone_002.update()
me_cone_003 = bpy.data.meshes.new('Cone.003')
me_cone_003.from_pydata([(0.0, 0.75, -0.5), (0.1463, 0.7356, -0.5), (0.287, 0.6929, -0.5), (0.4167, 0.6236, -0.5), (0.5303, 0.5303, -0.5), (0.6236, 0.4167, -0.5), (0.6929, 0.287, -0.5), (0.7356, 0.1463, -0.5), (0.75, 5.662e-08, -0.5), (0.7356, -0.1463, -0.5), (0.6929, -0.287, -0.5), (0.6236, -0.4167, -0.5), (0.5303, -0.5303, -0.5), (0.4167, -0.6236, -0.5), (0.287, -0.6929, -0.5), (0.1463, -0.7356, -0.5), (-2.444e-07, -0.75, -0.5), (-0.1463, -0.7356, -0.5), (-0.287, -0.6929, -0.5), (-0.4167, -0.6236, -0.5), (-0.5303, -0.5303, -0.5), (-0.6236, -0.4167, -0.5), (-0.6929, -0.287, -0.5), (0.0, 0.0, 0.5), (-0.7356, -0.1463, -0.5), (-0.75, 7.242e-07, -0.5), (-0.7356, 0.1463, -0.5), (-0.6929, 0.287, -0.5), (-0.6236, 0.4167, -0.5), (-0.5303, 0.5303, -0.5), (-0.4167, 0.6236, -0.5), (-0.287, 0.6929, -0.5), (-0.1463, 0.7356, -0.5), (0.2078, 0.5017, 0.0), (0.1059, 0.5326, 0.0), (-2.247e-08, 0.5431, 0.0), (-0.1059, 0.5326, 0.0), (-0.2078, 0.5017, 0.0), (-0.3017, 0.4515, 0.0), (-0.384, 0.384, 0.0), (-0.4515, 0.3017, 0.0), (-0.5017, 0.2078, 0.0), (-0.5326, 0.1059, 0.0), (-0.5431, 4.748e-07, 0.0), (-0.5326, -0.1059, 0.0), (-0.4515, -0.3017, 0.0), (-0.384, -0.384, 0.0), (-0.3017, -0.4515, 0.0), (-0.2078, -0.5017, 0.0), (-0.1059, -0.5326, 0.0), (-1.994e-07, -0.5431, 0.0), (0.1059, -0.5326, 0.0), (0.2078, -0.5017, 0.0), (0.3017, -0.4515, 0.0), (0.384, -0.384, 0.0), (-0.5017, -0.2078, 0.0), (0.4515, -0.3017, 0.0), (0.5017, -0.2078, 0.0), (0.5326, -0.1059, 0.0), (0.5431, -8.553e-09, 0.0), (0.5326, 0.1059, 0.0), (0.5017, 0.2078, 0.0), (0.4515, 0.3017, 0.0), (0.384, 0.384, 0.0), (0.3017, 0.4515, 0.0), (0.2633, 0.6356, -0.25), (0.1342, 0.6748, -0.25), (-0.1342, 0.6748, -0.25), (-0.2633, 0.6356, -0.25), (-0.3822, 0.572, -0.25), (-0.4865, 0.4865, -0.25), (-0.572, 0.3822, -0.25), (-0.6356, 0.2633, -0.25), (-0.6748, 0.1342, -0.25), (-0.688, 6.276e-07, -0.25), (-0.6748, -0.1342, -0.25), (-0.572, -0.3822, -0.25), (-0.4865, -0.4865, -0.25), (-0.3822, -0.572, -0.25), (-0.2633, -0.6356, -0.25), (-0.1342, -0.6748, -0.25), (-2.39e-07, -0.688, -0.25), (0.1342, -0.6748, -0.25), (0.2633, -0.6356, -0.25), (0.3822, -0.572, -0.25), (0.4865, -0.4865, -0.25), (-0.6356, -0.2633, -0.25), (0.572, -0.3822, -0.25), (0.6356, -0.2633, -0.25), (0.6748, -0.1342, -0.25), (0.688, 1.518e-08, -0.25), (0.6748, 0.1342, -0.25), (0.6356, 0.2633, -0.25), (0.572, 0.3822, -0.25), (0.4865, 0.4865, -0.25), (0.3822, 0.572, -0.25), (-1.48e-08, 0.688, -0.25), (-2.041e-08, 0.3515, 0.25), (0.1345, 0.3247, 0.25), (0.06857, 0.3447, 0.25), (-0.06857, 0.3447, 0.25), (-0.1345, 0.3247, 0.25), (-0.1953, 0.2923, 0.25), (-0.2485, 0.2485, 0.25), (-0.2923, 0.1953, 0.25), (-0.3247, 0.1345, 0.25), (-0.3447, 0.06857, 0.25), (-0.3515, 2.903e-07, 0.25), (-0.3447, -0.06857, 0.25), (-0.2923, -0.1953, 0.25), (-0.2485, -0.2485, 0.25), (-0.1953, -0.2923, 0.25), (-0.1345, -0.3247, 0.25), (-0.06857, -0.3447, 0.25), (-1.349e-07, -0.3515, 0.25), (0.06857, -0.3447, 0.25), (0.1345, -0.3247, 0.25), (0.1953, -0.2923, 0.25), (0.2485, -0.2485, 0.25), (-0.3247, -0.1345, 0.25), (0.2923, -0.1953, 0.25), (0.3247, -0.1345, 0.25), (0.3447, -0.06857, 0.25), (0.3515, -2.261e-08, 0.25), (0.3447, 0.06857, 0.25), (0.3247, 0.1345, 0.25), (0.2923, 0.1953, 0.25), (0.2485, 0.2485, 0.25), (0.1953, 0.2923, 0.25)], [], [(97, 23, 99), (99, 23, 98), (98, 23, 128), (128, 23, 127), (127, 23, 126), (126, 23, 125), (125, 23, 124), (124, 23, 123), (123, 23, 122), (122, 23, 121), (121, 23, 120), (120, 23, 118), (118, 23, 117), (117, 23, 116), (116, 23, 115), (115, 23, 114), (114, 23, 113), (113, 23, 112), (112, 23, 111), (111, 23, 110), (110, 23, 109), (109, 23, 119), (119, 23, 108), (108, 23, 107), (107, 23, 106), (106, 23, 105), (105, 23, 104), (104, 23, 103), (103, 23, 102), (102, 23, 101), (101, 23, 100), (100, 23, 97), (0, 1, 2, 3, 4, 5, 6, 7, 8, 9, 10, 11, 12, 13, 14, 15, 16, 17, 18, 19, 20, 21, 22, 24, 25, 26, 27, 28, 29, 30, 31, 32), (67, 36, 35, 96), (68, 37, 36, 67), (69, 38, 37, 68), (70, 39, 38, 69), (71, 40, 39, 70), (72, 41, 40, 71), (73, 42, 41, 72), (74, 43, 42, 73), (75, 44, 43, 74), (86, 55, 44, 75), (76, 45, 55, 86), (77, 46, 45, 76), (78, 47, 46, 77), (79, 48, 47, 78), (80, 49, 48, 79), (81, 50, 49, 80), (82, 51, 50, 81), (83, 52, 51, 82), (84, 53, 52, 83), (85, 54, 53, 84), (87, 56, 54, 85), (88, 57, 56, 87), (89, 58, 57, 88), (90, 59, 58, 89), (91, 60, 59, 90), (92, 61, 60, 91), (93, 62, 61, 92), (94, 63, 62, 93), (95, 64, 63, 94), (65, 33, 64, 95), (66, 34, 33, 65), (96, 35, 34, 66), (0, 96, 66, 1), (1, 66, 65, 2), (2, 65, 95, 3), (3, 95, 94, 4), (4, 94, 93, 5), (5, 93, 92, 6), (6, 92, 91, 7), (7, 91, 90, 8), (8, 90, 89, 9), (9, 89, 88, 10), (10, 88, 87, 11), (11, 87, 85, 12), (12, 85, 84, 13), (13, 84, 83, 14), (14, 83, 82, 15), (15, 82, 81, 16), (16, 81, 80, 17), (17, 80, 79, 18), (18, 79, 78, 19), (19, 78, 77, 20), (20, 77, 76, 21), (21, 76, 86, 22), (22, 86, 75, 24), (24, 75, 74, 25), (25, 74, 73, 26), (26, 73, 72, 27), (27, 72, 71, 28), (28, 71, 70, 29), (29, 70, 69, 30), (30, 69, 68, 31), (31, 68, 67, 32), (32, 67, 96, 0), (36, 100, 97, 35), (37, 101, 100, 36), (38, 102, 101, 37), (39, 103, 102, 38), (40, 104, 103, 39), (41, 105, 104, 40), (42, 106, 105, 41), (43, 107, 106, 42), (44, 108, 107, 43), (55, 119, 108, 44), (45, 109, 119, 55), (46, 110, 109, 45), (47, 111, 110, 46), (48, 112, 111, 47), (49, 113, 112, 48), (50, 114, 113, 49), (51, 115, 114, 50), (52, 116, 115, 51), (53, 117, 116, 52), (54, 118, 117, 53), (56, 120, 118, 54), (57, 121, 120, 56), (58, 122, 121, 57), (59, 123, 122, 58), (60, 124, 123, 59), (61, 125, 124, 60), (62, 126, 125, 61), (63, 127, 126, 62), (64, 128, 127, 63), (33, 98, 128, 64), (34, 99, 98, 33), (35, 97, 99, 34)])
me_cone_003.polygons.foreach_set('use_smooth', [True] * 129)
me_cone_003.materials.append(mat_seed)
me_cone_003.use_remesh_preserve_volume = False
me_cone_003.use_remesh_preserve_attributes = False
me_cone_003.use_mirror_vertex_groups = False
me_cone_003.update()

# ---- curves / text
cu_curve = bpy.data.curves.new('Curve', 'CURVE')
cu_curve.dimensions = '2D'
_sp = cu_curve.splines.new('BEZIER'); _sp.bezier_points.add(1)
_sp.bezier_points.foreach_set('co', [0.008467, 0.0, 0.0, 0.0, -0.008465, 0.0])
_sp.bezier_points.foreach_set('handle_left', [0.008467, -0.004675, 0.0, 0.0, -0.00379, 0.0])
_sp.bezier_points.foreach_set('handle_right', [0.003791, 0.0, 0.0, 0.004676, -0.008465, 0.0])
_sp.use_cyclic_u = True
cu_curve.materials.append(None)
cu_curve.use_path_clamp = True
cu_curve.bevel_resolution = 0
cu_curve.fill_mode = 'BOTH'

# ---- objects
ob_sphere = bpy.data.objects.new('Sphere', me_sphere)
ob_curve = bpy.data.objects.new('Curve', cu_curve)
ob_cylinder_001 = bpy.data.objects.new('Cylinder.001', me_cylinder_001)
ob_cylinder = bpy.data.objects.new('Cylinder', me_cylinder)
ob_lamp = bpy.data.objects.new('Lamp', light_lamp)
ob_camera = bpy.data.objects.new('Camera', cam_camera)
ob_cone_000 = bpy.data.objects.new('Cone.000', me_cone_002)
ob_cone_001 = bpy.data.objects.new('Cone.001', me_cone_003)

# ---- transforms, parenting, visibility, modifiers, constraints
ob_sphere.location = (-0.275, 0.0, 4.75)
ob_sphere.rotation_euler = (0.0, 0.7854, 0.0)
ob_sphere.scale = (0.5, 0.25, 0.125)
ob_sphere.lineart.crease_threshold = 0.0
ob_curve.location = (0.0, 0.0, 0.0)
ob_curve.lineart.crease_threshold = 0.0
ob_cylinder_001.location = (0.0, 0.0, 4.0)
ob_cylinder_001.scale = (0.125, 0.125, 1.0)
ob_cylinder_001.lineart.crease_threshold = 0.0
ob_cylinder.location = (0.0, 0.0, 1.75)
ob_cylinder.lineart.crease_threshold = 0.0
ob_lamp.location = (4.076, 1.005, 5.904)
ob_lamp.rotation_euler = (0.6503, 0.05522, 1.866)
ob_lamp.lock_rotations_4d = False
ob_lamp.empty_display_type = 'ARROWS'
ob_lamp.color = (0.0, 0.0, 0.0, 0.0)
ob_lamp.lineart.crease_threshold = 0.0
ob_camera.location = (7.481, -6.508, 5.344)
ob_camera.rotation_euler = (1.109, 0.0, 0.8149)
ob_camera.lock_rotations_4d = False
ob_camera.empty_display_type = 'ARROWS'
ob_camera.color = (0.0, 0.0, 0.0, 0.0)
ob_camera.display_type = 'WIRE'
ob_camera.lineart.crease_threshold = 0.0
ob_cone_000.location = (0.0, 0.0, 0.5)
ob_cone_000.lineart.crease_threshold = 0.0
ob_cone_001.location = (0.0, 0.0, 3.0)
ob_cone_001.lineart.crease_threshold = 0.0

# ---- collection membership
col_collection_1.objects.link(ob_sphere)
col_collection_1.objects.link(ob_curve)
col_collection_1.objects.link(ob_cylinder_001)
col_collection_1.objects.link(ob_cylinder)
col_collection_1.objects.link(ob_lamp)
col_collection_1.objects.link(ob_camera)
col_collection_1.objects.link(ob_cone_000)
col_collection_1.objects.link(ob_cone_001)

# ---- scene / render settings (as saved in the file)
scene.camera = ob_camera
scene.frame_start = 1; scene.frame_end = 250; scene.frame_set(1)
scene.render.engine = 'BLENDER_EEVEE_NEXT'
scene.render.resolution_percentage = 50
scene.render.dither_intensity = 0.0
scene.cycles.use_denoising = False
scene.cycles.samples = 128
scene.cycles.sampling_pattern = 'TABULATED_SOBOL'
scene.cycles.use_adaptive_sampling = False
scene.cycles.use_light_tree = False
scene.cycles.blur_glossy = 0.0
scene.cycles.sample_clamp_indirect = 0.0
scene.view_settings.view_transform = 'Standard'
bpy.context.view_layer.update()
